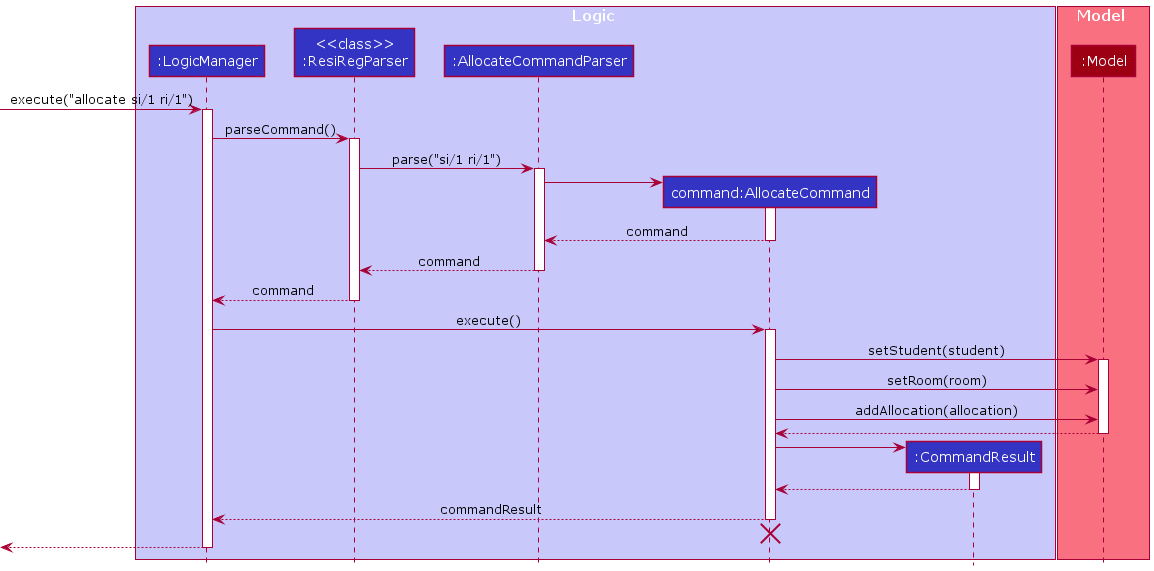

The diagram above was rendered by PlantUML. Its source (embedded in the PNG):
@startuml
!include style.puml

box Logic LOGIC_COLOR_T1
participant ":LogicManager" as LogicManager LOGIC_COLOR
participant "<<class>>\n:ResiRegParser" as ResiRegParser LOGIC_COLOR
participant ":AllocateCommandParser" as AllocateCommandParser LOGIC_COLOR
participant "command:AllocateCommand" as AllocateCommand LOGIC_COLOR
participant ":CommandResult" as CommandResult LOGIC_COLOR
end box

box Model MODEL_COLOR_T1
participant ":Model" as Model MODEL_COLOR
end box

[-> LogicManager : execute("allocate si/1 ri/1")
activate LogicManager

LogicManager -> ResiRegParser : parseCommand()
activate ResiRegParser

ResiRegParser -> AllocateCommandParser : parse("si/1 ri/1")
activate AllocateCommandParser

create AllocateCommand
AllocateCommandParser -> AllocateCommand
activate AllocateCommand

AllocateCommand --> AllocateCommandParser : command
deactivate AllocateCommand

AllocateCommandParser --> ResiRegParser : command
deactivate AllocateCommandParser

ResiRegParser --> LogicManager : command
deactivate ResiRegParser

LogicManager -> AllocateCommand : execute()
activate AllocateCommand

AllocateCommand -> Model : setStudent(student)
activate Model

AllocateCommand -> Model : setRoom(room)

AllocateCommand -> Model : addAllocation(allocation)

Model --> AllocateCommand
deactivate Model

create CommandResult
AllocateCommand -> CommandResult
activate CommandResult

CommandResult --> AllocateCommand
deactivate CommandResult

AllocateCommand --> LogicManager : commandResult
deactivate AllocateCommand

'Hidden arrow to position the destroy marker below the end of the activation bar.
AllocateCommand -[hidden]-> ResiRegParser
destroy AllocateCommand

[<--LogicManager
deactivate LogicManager
@enduml